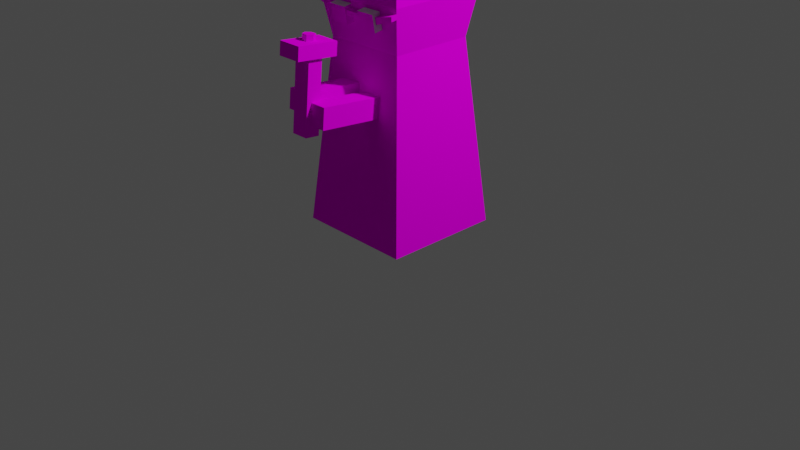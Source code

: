 # Source: engineer.blend  (saved by Blender 3.6.11; exported with 4.5.12 LTS)
import bpy
from mathutils import Matrix  # noqa: F401  (used for matrix-valued properties, if any)

bpy.ops.wm.read_factory_settings(use_empty=True)
scene = bpy.context.scene
scene.name = 'Scene'

# ---- collections
col_collection = bpy.data.collections.new('Collection'); scene.collection.children.link(col_collection)

# ---- images (referenced by path relative to the original .blend; pixels are not part of the script)
import os
ASSET_DIR = os.environ.get("B2B_ASSET_DIR", "")  # directory of the original .blend (textures are referenced by path, not embedded)
HERE = os.path.dirname(os.path.abspath(__file__))  # packed textures are extracted next to this script under _unpacked/

def load_image(name, relpath, width, height, colorspace="sRGB"):
    """Load a texture the original file referenced (path relative to the .blend, or extracted next to this script)."""
    p = next((c for c in (os.path.join(HERE, relpath), os.path.join(ASSET_DIR, relpath)) if relpath and os.path.exists(c)), "")
    if p:
        img = bpy.data.images.load(p, check_existing=True)
        img.name = name
    else:  # same state as the original file: an image datablock whose file is absent (Cycles renders it pink)
        img = bpy.data.images.new(name, width, height)
        img.source = "FILE"
        img.filepath = "//" + (relpath or name)
    img.colorspace_settings.name = colorspace
    return img
img_untitled = load_image('Untitled', '', 1024, 1024, 'sRGB')

# ---- materials (node trees are filled in below, after node groups)
mat_frontcolor = bpy.data.materials.new('FrontColor')
mat_frontcolor.use_transparent_shadow = False
mat_x = bpy.data.materials.new('_')
mat_x.use_transparent_shadow = False

# ---- material node trees
mat_frontcolor.use_nodes = True; mat_frontcolor.node_tree.nodes.clear()
_N = mat_frontcolor.node_tree.nodes; _L = mat_frontcolor.node_tree.links
n0 = _N.new('ShaderNodeOutputMaterial'); n0.name = 'Material Output'; n0.location = (300, 300)
n1 = _N.new('ShaderNodeBsdfDiffuse'); n1.name = 'Diffuse BSDF'; n1.location = (10, 300)
n1.inputs[1].default_value = 0.5
n2 = _N.new('ShaderNodeTexImage'); n2.name = 'Image Texture'; n2.location = (-280, 280)
n2.image = img_untitled
_L.new(n1.outputs[0], n0.inputs[0])
_L.new(n2.outputs[0], n1.inputs[0])
n0.is_active_output = True
mat_x.use_nodes = True; mat_x.node_tree.nodes.clear()
_N = mat_x.node_tree.nodes; _L = mat_x.node_tree.links
n0 = _N.new('ShaderNodeBsdfPrincipled'); n0.name = 'Principled BSDF'; n0.location = (10, 300)
n0.distribution = 'GGX'
n0.subsurface_method = 'RANDOM_WALK_SKIN'
n0.inputs[3].default_value = 1.45
n0.inputs[27].default_value = (0.0, 0.0, 0.0, 1.0)
n0.inputs[28].default_value = 1.0
n1 = _N.new('ShaderNodeOutputMaterial'); n1.name = 'Material Output'; n1.location = (300, 300)
_L.new(n0.outputs[0], n1.inputs[0])
n1.is_active_output = True

# ---- world
world_world = bpy.data.worlds.new('World'); scene.world = world_world
world_world.use_nodes = True; world_world.node_tree.nodes.clear()
_N = world_world.node_tree.nodes; _L = world_world.node_tree.links
n0 = _N.new('ShaderNodeOutputWorld'); n0.name = 'World Output'; n0.location = (300, 300)
n1 = _N.new('ShaderNodeBackground'); n1.name = 'Background'; n1.location = (10, 300)
n1.inputs[0].default_value = (0.05088, 0.05088, 0.05088, 1.0)
_L.new(n1.outputs[0], n0.inputs[0])
n0.is_active_output = True
world_world.color = (0.05088, 0.05088, 0.05088)
world_world.use_sun_shadow = False
world_world.sun_shadow_jitter_overblur = 0.0

# ---- cameras
cam_camera = bpy.data.cameras.new('Camera')
cam_camera.clip_end = 100.0
cam_camera.ortho_scale = 7.314

# ---- lights
light_light = bpy.data.lights.new('Light', 'POINT')
light_light.transmission_factor = 0.0
light_light.energy = 1000.0
light_light.shadow_soft_size = 0.1
light_light.shadow_maximum_resolution = 0.006
light_light.use_absolute_resolution = True

# ---- meshes
me_buildertemplateobj_colored = bpy.data.meshes.new('BuilderTemplateOBJ_Colored')
me_buildertemplateobj_colored.from_pydata([(0.009418, -1.008, 2.077), (-0.05248, -1.008, 2.077), (-0.05248, -1.003, 2.139), (0.009418, -1.003, 2.139), (0.1105, -0.8476, 2.062), (-0.1458, -0.8476, 2.062), (-0.08343, -1.062, 2.082), (-0.1458, -1.279, 2.102), (-0.05248, -1.115, 2.087), (0.1105, -1.279, 2.102), (-0.1458, -1.292, 1.967), (0.1105, -1.292, 1.967), (-0.1087, -1.144, 1.953), (-0.1087, -0.9959, 1.939), (-0.1458, -0.8604, 1.926), (0.1105, -0.8604, 1.926), (0.04037, -1.062, 2.082), (0.04037, -1.056, 2.144), (-0.05248, -1.109, 2.149), (0.009418, -1.109, 2.149), (-0.08343, -1.056, 2.144), (0.009418, -1.115, 2.087), (0.07341, -1.144, 1.953), (-0.1087, -1.212, 1.231), (0.07341, -1.212, 1.231), (-0.1087, -1.028, 1.603), (-0.1087, -1.126, 1.613), (-0.1087, -1.145, 1.415), (-0.1087, -1.046, 1.406), (-0.1087, -1.064, 1.217), (0.07341, -0.9959, 1.939), (0.07341, -1.034, 1.538), (0.03627, -1.034, 1.538), (0.03627, -1.053, 1.328), (0.07341, -1.053, 1.328), (0.07341, -1.064, 1.217), (-0.03443, -1.046, 1.406), (-0.03443, -1.028, 1.603), (0.07341, -1.152, 1.337), (0.07341, -1.132, 1.547), (0.2467, -1.152, 1.337), (0.03627, -0.4988, 1.276), (0.2467, -0.4988, 1.276), (0.2467, -1.132, 1.547), (0.03627, -0.4791, 1.485), (0.2467, -0.4791, 1.485), (-0.03443, -0.4915, 1.354), (-0.03443, -0.4729, 1.551), (0.4395, -0.4395, 1.906), (0.619, -0.619, 4.673e-08), (-0.619, -0.619, 4.673e-08), (-0.2325, -0.4915, 1.354), (-0.4395, -0.4395, 1.906), (-0.2325, -0.4729, 1.551), (-0.2325, -1.145, 1.415), (-0.2325, -1.126, 1.613), (-0.2827, -0.4769, 2.123), (-0.2827, -0.4889, 2.193), (-0.5009, -0.5009, 2.262), (0.5009, -0.5009, 2.262), (0.2867, -0.4889, 2.193), (0.2867, -0.4769, 2.123), (0.08867, -0.4769, 2.123), (0.08867, -0.4917, 2.209), (-0.08465, -0.4917, 2.209), (-0.08465, -0.4769, 2.123), (-0.2827, -0.5623, 2.109), (-0.2827, -0.5918, 2.279), (-0.2827, -0.5064, 2.294), (-0.2827, -0.5009, 2.262), (-0.2827, -0.5375, 2.256), (-0.2827, -0.5255, 2.186), (-0.08465, -0.5623, 2.109), (-0.08465, -0.5527, 2.198), (-0.08465, -0.5602, 2.242), (-0.08465, -0.4992, 2.252), (-0.08465, -0.5064, 2.294), (-0.08465, -0.5918, 2.279), (0.08867, -0.5527, 2.198), (0.08867, -0.5602, 2.242), (0.08867, -0.4992, 2.252), (0.08867, -0.5623, 2.109), (0.08867, -0.5918, 2.279), (0.08867, -0.5064, 2.294), (-0.5186, -0.5186, 2.364), (-0.5101, -0.5101, 2.316), (0.2867, -0.5064, 2.294), (0.2867, -0.5009, 2.262), (0.5101, -0.5101, 2.316), (0.5186, -0.5186, 2.364), (-0.5186, 0.5186, 2.364), (-0.4395, 0.4395, 1.906), (-0.4926, -0.4926, 2.699), (-0.4926, 0.4926, 2.699), (-0.1971, -0.1971, 2.872), (-0.1971, 0.1971, 2.872), (0.1971, -0.1971, 2.872), (0.1971, 0.1971, 2.872), (0.4926, -0.4926, 2.699), (0.4926, 0.4926, 2.699), (0.5186, 0.5186, 2.364), (0.4395, 0.4395, 1.906), (0.619, 0.619, -4.673e-08), (-0.619, 0.619, -4.673e-08), (0.5101, -0.5711, 2.305), (0.5009, -0.5619, 2.252), (0.2867, -0.5619, 2.252), (0.2867, -0.5918, 2.279), (0.2867, -0.5623, 2.109), (0.2867, -0.5499, 2.182), (-0.5009, -0.5375, 2.256), (-0.5101, -0.5467, 2.309)], [], [(0, 1, 2, 3), (4, 1, 0), (5, 1, 4), (1, 5, 6), (7, 6, 5), (6, 7, 8), (8, 7, 9), (10, 11, 9, 7), (10, 12, 11), (12, 10, 13), (14, 13, 10), (13, 14, 15), (15, 14, 5, 4), (14, 10, 7, 5), (4, 9, 11, 15), (4, 16, 9), (4, 0, 16), (16, 0, 3, 17), (18, 19, 17, 3, 2, 20), (8, 21, 19, 18), (8, 9, 21), (21, 9, 16), (21, 16, 17, 19), (6, 8, 18, 20), (1, 6, 20, 2), (11, 22, 15), (11, 12, 22), (12, 23, 24, 22), (13, 25, 26, 27, 28, 29, 23, 12), (30, 31, 32, 33, 34, 35, 29, 28, 36, 37, 25, 13), (35, 34, 38, 39, 31, 30, 22, 24), (40, 38, 34, 33, 41, 42), (43, 39, 38, 40), (44, 32, 31, 39, 43, 45), (41, 33, 32, 44), (44, 46, 41), (46, 44, 47), (44, 48, 47), (45, 48, 44), (42, 48, 45), (42, 49, 48), (49, 42, 50), (41, 50, 42), (51, 50, 41), (50, 51, 52), (52, 51, 53), (53, 51, 54, 55), (46, 36, 28, 27, 54, 51), (47, 37, 36, 46), (55, 26, 25, 37, 47, 53), (54, 27, 26, 55), (47, 48, 53), (52, 53, 48), (56, 57, 58, 52, 48, 59, 60, 61, 62, 63, 64, 65), (57, 56, 66, 67, 68, 69, 70, 71), (56, 65, 72, 66), (73, 74, 75, 76, 77, 72, 65, 64), (74, 73, 78, 79), (64, 63, 78, 73), (80, 79, 78, 63, 62, 81, 82, 83), (80, 75, 74, 79), (84, 85, 69, 68, 76, 75, 80, 83, 86, 87, 88, 89), (84, 90, 91, 52, 58, 85), (92, 93, 90, 84), (94, 95, 93, 92), (95, 94, 96, 97), (98, 96, 94, 92), (98, 99, 97, 96), (89, 100, 99, 98), (48, 101, 100, 89, 88, 59), (49, 102, 101, 48), (50, 103, 102, 49), (52, 91, 103, 50), (103, 91, 101, 102), (91, 90, 100, 101), (90, 93, 99, 100), (93, 95, 97, 99), (59, 88, 104, 105), (88, 87, 106, 104), (87, 86, 107, 108, 61, 60, 109, 106), (86, 83, 82, 107), (82, 81, 108, 107), (62, 61, 108, 81), (60, 59, 105, 109), (106, 109, 105, 104), (89, 98, 92, 84), (85, 58, 110, 111), (58, 57, 71, 110), (111, 110, 71, 70), (69, 85, 111, 70), (76, 68, 67, 77), (67, 66, 72, 77), (51, 41, 46), (42, 45, 43, 40), (30, 15, 22), (13, 15, 30), (24, 23, 29, 35)])
me_buildertemplateobj_colored.polygons.foreach_set('use_smooth', [True] * 97)
me_buildertemplateobj_colored.polygons.foreach_set('material_index', [0, 0, 0, 0, 0, 0, 0, 0, 0, 0, 0, 0, 0, 0, 0, 0, 0, 0, 0, 0, 0, 0, 0, 0, 0, 0, 0, 0, 0, 0, 0, 0, 0, 0, 0, 0, 0, 0, 0, 0, 0, 0, 0, 0, 0, 0, 0, 0, 0, 0, 0, 0, 0, 0, 1, 1, 0, 0, 0, 1, 0, 0, 0, 0, 1, 1, 1, 1, 0, 0, 0, 0, 0, 0, 0, 0, 1, 0, 0, 1, 1, 0, 1, 0, 0, 0, 0, 0, 0, 0, 1, 0, 0, 0, 0, 0, 0])
_k = set([(0, 1), (0, 3), (0, 16), (1, 2), (1, 6), (2, 3), (2, 20), (3, 17), (4, 5), (4, 9), (4, 15), (5, 7), (5, 14), (6, 8), (6, 20), (7, 9), (7, 10), (8, 18), (8, 21), (9, 11), (10, 11), (10, 14), (11, 15), (12, 13), (12, 22), (12, 23), (13, 25), (13, 30), (14, 15), (16, 17), (16, 21), (17, 19), (18, 19), (18, 20), (19, 21), (22, 24), (22, 30), (23, 24), (23, 29), (24, 35), (25, 26), (25, 37), (26, 27), (26, 55), (27, 28), (27, 54), (28, 29), (28, 36), (29, 35), (30, 31), (31, 32), (31, 39), (32, 33), (32, 44), (33, 34), (33, 41), (34, 35), (34, 38), (36, 37), (36, 46), (37, 47), (38, 39), (38, 40), (39, 43), (40, 42), (40, 43), (41, 42), (41, 44), (42, 45), (43, 45), (44, 45), (46, 47), (46, 51), (47, 53), (48, 49), (48, 52), (48, 59), (48, 101), (49, 50), (49, 102), (50, 52), (50, 103), (51, 53), (51, 54), (52, 58), (52, 91), (53, 55), (54, 55), (56, 57), (56, 65), (56, 66), (57, 58), (57, 71), (58, 85), (58, 110), (59, 60), (59, 88), (59, 105), (60, 61), (60, 109), (61, 62), (61, 108), (62, 63), (62, 81), (63, 64), (63, 78), (64, 65), (64, 73), (65, 72), (66, 67), (66, 72), (67, 68), (67, 77), (68, 69), (68, 76), (69, 70), (69, 85), (70, 71), (70, 111), (71, 110), (72, 77), (73, 74), (73, 78), (74, 75), (74, 79), (75, 76), (75, 80), (76, 77), (78, 79), (79, 80), (80, 83), (81, 82), (81, 108), (82, 83), (82, 107), (83, 86), (84, 85), (84, 89), (84, 90), (84, 92), (85, 111), (86, 87), (86, 107), (87, 88), (87, 106), (88, 89), (88, 104), (89, 98), (89, 100), (90, 91), (90, 93), (90, 100), (91, 101), (91, 103), (92, 93), (92, 94), (92, 98), (93, 95), (93, 99), (94, 95), (94, 96), (95, 97), (96, 97), (96, 98), (97, 99), (98, 99), (99, 100), (100, 101), (101, 102), (102, 103), (104, 105), (104, 106), (105, 109), (106, 109), (107, 108), (110, 111)])
me_buildertemplateobj_colored.attributes.new('sharp_edge', 'BOOLEAN', 'EDGE').data.foreach_set('value', [ (min(e.vertices), max(e.vertices)) in _k for e in me_buildertemplateobj_colored.edges])
_uv = me_buildertemplateobj_colored.uv_layers.new(name='UVMap')
_uv.uv.foreach_set('vector', [0.8564, 0.3954, 0.8702, 0.3954, 0.8702, 0.4092, 0.8564, 0.4092, 0.09379, 0.8561, 0.1301, 0.8921, 0.1163, 0.8921, 0.1509, 0.8561, 0.1301, 0.8921, 0.09379, 0.8561, 0.1301, 0.8921, 0.1509, 0.8561, 0.137, 0.9041, 0.1509, 0.9527, 0.137, 0.9041, 0.1509, 0.8561, 0.137, 0.9041, 0.1509, 0.9527, 0.1301, 0.916, 0.1301, 0.916, 0.1509, 0.9527, 0.09379, 0.9527, 0.8685, 0.6481, 0.8685, 0.591, 0.8988, 0.591, 0.8988, 0.6481, 0.152, 0.9527, 0.1603, 0.9196, 0.2092, 0.9527, 0.1603, 0.9196, 0.152, 0.9527, 0.1603, 0.8865, 0.152, 0.8561, 0.1603, 0.8865, 0.152, 0.9527, 0.1603, 0.8865, 0.152, 0.8561, 0.2092, 0.8561, 0.5139, 0.9251, 0.5139, 0.868, 0.5443, 0.868, 0.5443, 0.9251, 0.2406, 0.8561, 0.2406, 0.9527, 0.2103, 0.9527, 0.2103, 0.8561, 0.2721, 0.8561, 0.2721, 0.9527, 0.2417, 0.9527, 0.2417, 0.8561, 0.09379, 0.8561, 0.1094, 0.9041, 0.09379, 0.9527, 0.09379, 0.8561, 0.1163, 0.8921, 0.1094, 0.9041, 0.9102, 0.5757, 0.924, 0.5757, 0.924, 0.5894, 0.9102, 0.5894, 0.8553, 0.4023, 0.8553, 0.4161, 0.8434, 0.423, 0.8314, 0.4161, 0.8314, 0.4023, 0.8434, 0.3954, 0.8564, 0.4103, 0.8702, 0.4103, 0.8702, 0.4241, 0.8564, 0.4241, 0.1301, 0.916, 0.09379, 0.9527, 0.1163, 0.916, 0.1163, 0.916, 0.09379, 0.9527, 0.1094, 0.9041, 0.8713, 0.4103, 0.8851, 0.4103, 0.8851, 0.4241, 0.8713, 0.4241, 0.3888, 0.926, 0.4026, 0.926, 0.4026, 0.9398, 0.3888, 0.9398, 0.8862, 0.4103, 0.9, 0.4103, 0.9, 0.4241, 0.8862, 0.4241, 0.2092, 0.9527, 0.2009, 0.9196, 0.2092, 0.8561, 0.2092, 0.9527, 0.1603, 0.9196, 0.2009, 0.9196, 0.8314, 0.3943, 0.8314, 0.2328, 0.872, 0.2328, 0.872, 0.3943, 0.8731, 0.3943, 0.8731, 0.3192, 0.8952, 0.3192, 0.8952, 0.275, 0.8731, 0.275, 0.8731, 0.2328, 0.9062, 0.2328, 0.9062, 0.3943, 0.8685, 0.5899, 0.8685, 0.5001, 0.8768, 0.5001, 0.8768, 0.4532, 0.8685, 0.4532, 0.8685, 0.4283, 0.9091, 0.4283, 0.9091, 0.4706, 0.8925, 0.4706, 0.8925, 0.5148, 0.9091, 0.5148, 0.9091, 0.5899, 0.547, 0.7053, 0.547, 0.7301, 0.525, 0.7301, 0.525, 0.777, 0.547, 0.777, 0.547, 0.8669, 0.5139, 0.8669, 0.5139, 0.7053, 0.9542, 0.379, 0.9156, 0.379, 0.9156, 0.3569, 0.9073, 0.3569, 0.9073, 0.2328, 0.9542, 0.2328, 0.682, 0.9397, 0.6434, 0.9397, 0.6434, 0.8928, 0.682, 0.8928, 0.9571, 0.4283, 0.9571, 0.5525, 0.9488, 0.5525, 0.9488, 0.5746, 0.9102, 0.5746, 0.9102, 0.4283, 0.04745, 0.8561, 0.04745, 0.9803, 0.0005514, 0.9803, 0.0005514, 0.8561, 0.1466, 0.333, 0.1308, 0.3036, 0.1466, 0.2861, 0.1308, 0.3036, 0.1466, 0.333, 0.1308, 0.3477, 0.1466, 0.333, 0.2364, 0.4272, 0.1308, 0.3477, 0.1935, 0.333, 0.2364, 0.4272, 0.1466, 0.333, 0.1935, 0.2861, 0.2364, 0.4272, 0.1935, 0.333, 0.1935, 0.2861, 0.2764, 0.0005514, 0.2364, 0.4272, 0.2764, 0.0005514, 0.1935, 0.2861, 0.0005514, 0.0005514, 0.1466, 0.2861, 0.0005514, 0.0005514, 0.1935, 0.2861, 0.08667, 0.3036, 0.0005514, 0.0005514, 0.1466, 0.2861, 0.0005514, 0.0005514, 0.08667, 0.3036, 0.04055, 0.4272, 0.04055, 0.4272, 0.08667, 0.3036, 0.08667, 0.3477, 0.9352, 0.6606, 0.9793, 0.6606, 0.9793, 0.8068, 0.9352, 0.8068, 0.9793, 0.8079, 0.9793, 0.932, 0.9627, 0.932, 0.9627, 0.9541, 0.9352, 0.9541, 0.9352, 0.8079, 0.09269, 0.8561, 0.09269, 0.9803, 0.04855, 0.9803, 0.04855, 0.8561, 0.9994, 0.379, 0.9719, 0.379, 0.9719, 0.3569, 0.9553, 0.3569, 0.9553, 0.2328, 0.9994, 0.2328, 0.9073, 0.3801, 0.9349, 0.3801, 0.9349, 0.4242, 0.9073, 0.4242, 0.1308, 0.3477, 0.2364, 0.4272, 0.08667, 0.3477, 0.04055, 0.4272, 0.08667, 0.3477, 0.2364, 0.4272, 0.3266, 0.8799, 0.3422, 0.8799, 0.3579, 0.9285, 0.2775, 0.9148, 0.2775, 0.719, 0.3579, 0.7053, 0.3422, 0.753, 0.3266, 0.753, 0.3266, 0.7972, 0.3459, 0.7972, 0.3459, 0.8358, 0.3266, 0.8358, 0.8238, 0.9085, 0.8238, 0.8928, 0.8431, 0.8928, 0.8431, 0.9314, 0.8238, 0.9314, 0.8238, 0.9242, 0.8321, 0.9242, 0.8321, 0.9085, 0.9256, 0.8812, 0.9256, 0.9254, 0.9062, 0.9254, 0.9062, 0.8812, 0.9415, 0.3994, 0.9415, 0.4093, 0.9553, 0.4093, 0.9553, 0.4187, 0.936, 0.4187, 0.936, 0.3801, 0.9553, 0.3801, 0.9553, 0.3994, 0.8541, 0.9314, 0.8442, 0.9314, 0.8442, 0.8928, 0.8541, 0.8928, 0.3728, 0.926, 0.3728, 0.9646, 0.359, 0.9646, 0.359, 0.926, 0.932, 0.6202, 0.9458, 0.6202, 0.9458, 0.6103, 0.932, 0.6103, 0.932, 0.591, 0.9513, 0.591, 0.9513, 0.6296, 0.932, 0.6296, 0.3877, 0.926, 0.3877, 0.9646, 0.3739, 0.9646, 0.3739, 0.926, 0.8314, 0.0005514, 0.8425, 0.002433, 0.8546, 0.05311, 0.8473, 0.05311, 0.8473, 0.09724, 0.8568, 0.09724, 0.8568, 0.1359, 0.8473, 0.1359, 0.8473, 0.18, 0.8546, 0.18, 0.8425, 0.2298, 0.8314, 0.2317, 0.5545, 0.6595, 0.5545, 0.4283, 0.658, 0.446, 0.658, 0.6418, 0.5776, 0.6555, 0.5655, 0.6576, 0.6292, 0.6663, 0.6292, 0.8859, 0.5545, 0.8917, 0.5545, 0.6606, 0.4354, 0.7712, 0.4354, 0.859, 0.359, 0.9249, 0.359, 0.7053, 0.5545, 0.9806, 0.5545, 0.8928, 0.6423, 0.8928, 0.6423, 0.9806, 0.4365, 0.7053, 0.5128, 0.7712, 0.5128, 0.859, 0.4365, 0.9249, 0.8579, 0.2201, 0.8579, 0.0005514, 0.9342, 0.06642, 0.9342, 0.1542, 0.6303, 0.8917, 0.6303, 0.6606, 0.705, 0.6663, 0.705, 0.8859, 0.7627, 0.446, 0.7627, 0.6418, 0.6591, 0.6595, 0.6591, 0.4283, 0.6702, 0.4302, 0.6823, 0.4323, 0.2775, 0.0005514, 0.5534, 0.0005514, 0.5134, 0.4272, 0.3175, 0.4272, 0.5534, 0.4283, 0.5534, 0.7042, 0.2775, 0.7042, 0.2775, 0.4283, 0.7903, 0.4272, 0.5945, 0.4272, 0.5545, 0.0005514, 0.8303, 0.0005514, 0.2764, 0.4283, 0.2364, 0.855, 0.04055, 0.855, 0.0005514, 0.4283, 0.8674, 0.6418, 0.7638, 0.6595, 0.7638, 0.4283, 0.8674, 0.446, 0.7061, 0.6606, 0.7808, 0.6663, 0.7808, 0.8859, 0.7061, 0.8917, 0.8577, 0.6606, 0.934, 0.7264, 0.934, 0.8142, 0.8577, 0.8801, 0.9374, 0.5894, 0.9251, 0.5894, 0.9251, 0.5757, 0.9374, 0.5757, 0.8671, 0.9324, 0.8671, 0.8812, 0.8809, 0.8812, 0.8809, 0.9324, 0.9546, 0.2209, 0.9546, 0.2282, 0.9353, 0.2282, 0.9353, 0.1895, 0.9546, 0.1895, 0.9546, 0.2052, 0.9408, 0.2052, 0.9408, 0.2209, 0.7819, 0.8928, 0.7819, 0.9369, 0.7626, 0.9369, 0.7626, 0.8928, 0.7615, 0.9369, 0.7228, 0.9369, 0.7228, 0.8928, 0.7615, 0.8928, 0.8227, 0.8928, 0.8227, 0.9369, 0.8034, 0.9369, 0.8034, 0.8928, 0.9051, 0.8812, 0.9051, 0.9315, 0.8913, 0.9315, 0.8913, 0.8812, 0.916, 0.5959, 0.9309, 0.591, 0.9309, 0.6412, 0.92, 0.647, 0.7819, 0.6606, 0.8566, 0.6663, 0.8566, 0.8859, 0.7819, 0.8917, 0.8713, 0.4092, 0.8713, 0.3969, 0.8796, 0.3969, 0.8796, 0.4092, 0.882, 0.9323, 0.882, 0.8812, 0.8902, 0.8812, 0.8902, 0.9323, 0.9108, 0.6478, 0.9, 0.6421, 0.9, 0.591, 0.9149, 0.5958, 0.866, 0.8812, 0.866, 0.9333, 0.8577, 0.9333, 0.8577, 0.8812, 0.8023, 0.8928, 0.8023, 0.9369, 0.783, 0.9369, 0.783, 0.8928, 0.7217, 0.9369, 0.6831, 0.9369, 0.6831, 0.8928, 0.7217, 0.8928, 0.08667, 0.3036, 0.1466, 0.2861, 0.1308, 0.3036, 0.9353, 0.0005514, 0.9822, 0.0005514, 0.9822, 0.1468, 0.9353, 0.1468, 0.2009, 0.8865, 0.2092, 0.8561, 0.2009, 0.9196, 0.1603, 0.8865, 0.2092, 0.8561, 0.2009, 0.8865, 0.9684, 0.1479, 0.9684, 0.1884, 0.9353, 0.1884, 0.9353, 0.1479])
me_buildertemplateobj_colored.materials.append(mat_frontcolor)
me_buildertemplateobj_colored.materials.append(mat_x)
me_buildertemplateobj_colored.update()
me_buildertemplateobj_colored.normals_split_custom_set([tuple(v) for v in zip(*[iter([0.0, 0.9956, -0.09375, 0.0, 0.9956, -0.09375, 0.0, 0.9956, -0.09375, 0.0, 0.9956, -0.09375, -1.585e-05, 0.0937, 0.9956, 4.766e-05, 0.09371, 0.9956, -4.639e-05, 0.09371, 0.9956, 1.587e-05, 0.0937, 0.9956, 4.766e-05, 0.09371, 0.9956, -1.585e-05, 0.0937, 0.9956, 4.766e-05, 0.09371, 0.9956, 1.587e-05, 0.0937, 0.9956, 1.451e-05, 0.09372, 0.9956, -5.068e-06, 0.09371, 0.9956, 1.451e-05, 0.09372, 0.9956, 1.587e-05, 0.0937, 0.9956, 1.451e-05, 0.09372, 0.9956, -5.068e-06, 0.09371, 0.9956, -2.073e-05, 0.09372, 0.9956, -2.073e-05, 0.09372, 0.9956, -5.068e-06, 0.09371, 0.9956, 4.889e-06, 0.09371, 0.9956, 0.0, -0.9956, 0.09375, 0.0, -0.9956, 0.09375, 0.0, -0.9956, 0.09375, 0.0, -0.9956, 0.09375, 4.105e-06, -0.09374, -0.9956, 0.0, -0.09374, -0.9956, -4.621e-06, -0.09374, -0.9956, 0.0, -0.09374, -0.9956, 4.105e-06, -0.09374, -0.9956, 3.027e-05, -0.09375, -0.9956, 8.789e-06, -0.09376, -0.9956, 3.027e-05, -0.09375, -0.9956, 4.105e-06, -0.09374, -0.9956, 3.027e-05, -0.09375, -0.9956, 8.789e-06, -0.09376, -0.9956, -8.08e-06, -0.09376, -0.9956, 0.0, 0.9956, -0.09373, 0.0, 0.9956, -0.09373, 0.0, 0.9956, -0.09373, 0.0, 0.9956, -0.09373, -1.0, 2.368e-08, 0.0, -1.0, 2.368e-08, 0.0, -1.0, 2.368e-08, 0.0, -1.0, 2.368e-08, 0.0, 1.0, 0.0, 0.0, 1.0, 0.0, 0.0, 1.0, 0.0, 0.0, 1.0, 0.0, 0.0, -1.585e-05, 0.0937, 0.9956, -1.454e-05, 0.09372, 0.9956, 4.889e-06, 0.09371, 0.9956, -1.585e-05, 0.0937, 0.9956, -4.639e-05, 0.09371, 0.9956, -1.454e-05, 0.09372, 0.9956, 0.866, 0.4978, -0.04687, 0.866, 0.4978, -0.04687, 0.866, 0.4978, -0.04687, 0.866, 0.4978, -0.04687, 0.0, 0.09377, 0.9956, 0.0, 0.09377, 0.9956, 0.0, 0.09377, 0.9956, 0.0, 0.09377, 0.9956, 0.0, 0.09377, 0.9956, 0.0, 0.09377, 0.9956, 0.0, -0.9956, 0.09375, 0.0, -0.9956, 0.09375, 0.0, -0.9956, 0.09375, 0.0, -0.9956, 0.09375, -2.073e-05, 0.09372, 0.9956, 4.889e-06, 0.09371, 0.9956, 1.958e-05, 0.09372, 0.9956, 1.958e-05, 0.09372, 0.9956, 4.889e-06, 0.09371, 0.9956, -1.454e-05, 0.09372, 0.9956, 0.866, -0.4978, 0.04687, 0.866, -0.4978, 0.04687, 0.866, -0.4978, 0.04687, 0.866, -0.4978, 0.04687, -0.866, -0.4978, 0.04687, -0.866, -0.4978, 0.04687, -0.866, -0.4978, 0.04687, -0.866, -0.4978, 0.04687, -0.866, 0.4978, -0.04687, -0.866, 0.4978, -0.04687, -0.866, 0.4978, -0.04687, -0.866, 0.4978, -0.04687, -4.621e-06, -0.09374, -0.9956, -1.918e-05, -0.09374, -0.9956, -8.08e-06, -0.09376, -0.9956, -4.621e-06, -0.09374, -0.9956, 0.0, -0.09374, -0.9956, -1.918e-05, -0.09374, -0.9956, 0.0, -0.9956, 0.09374, 0.0, -0.9956, 0.09374, 0.0, -0.9956, 0.09374, 0.0, -0.9956, 0.09374, -1.0, 0.0, 0.0, -1.0, 0.0, 0.0, -1.0, 0.0, 0.0, -1.0, 0.0, 0.0, -1.0, 0.0, 0.0, -1.0, 0.0, 0.0, -1.0, 0.0, 0.0, -1.0, 0.0, 0.0, -3.844e-06, 0.9956, -0.09374, -3.844e-06, 0.9956, -0.09374, -3.844e-06, 0.9956, -0.09374, -3.844e-06, 0.9956, -0.09374, -3.844e-06, 0.9956, -0.09374, -3.844e-06, 0.9956, -0.09374, -3.844e-06, 0.9956, -0.09374, -3.844e-06, 0.9956, -0.09374, -3.844e-06, 0.9956, -0.09374, -3.844e-06, 0.9956, -0.09374, -3.844e-06, 0.9956, -0.09374, -3.844e-06, 0.9956, -0.09374, 1.0, 0.0, 0.0, 1.0, 0.0, 0.0, 1.0, 0.0, 0.0, 1.0, 0.0, 0.0, 1.0, 0.0, 0.0, 1.0, 0.0, 0.0, 1.0, 0.0, 0.0, 1.0, 0.0, 0.0, 4.435e-07, -0.09374, -0.9956, 4.435e-07, -0.09374, -0.9956, 4.435e-07, -0.09374, -0.9956, 4.435e-07, -0.09374, -0.9956, 4.435e-07, -0.09374, -0.9956, 4.435e-07, -0.09374, -0.9956, 0.0, -0.9956, 0.09374, 0.0, -0.9956, 0.09374, 0.0, -0.9956, 0.09374, 0.0, -0.9956, 0.09374, -1.242e-05, 0.09374, 0.9956, -1.242e-05, 0.09374, 0.9956, -1.242e-05, 0.09374, 0.9956, -1.242e-05, 0.09374, 0.9956, -1.242e-05, 0.09374, 0.9956, -1.242e-05, 0.09374, 0.9956, -1.0, 0.0, 0.0, -1.0, 0.0, 0.0, -1.0, 0.0, 0.0, -1.0, 0.0, 0.0, -6.469e-07, -0.9956, 0.09374, -7.308e-07, -0.9956, 0.09374, 8.089e-08, -0.9956, 0.09374, -7.308e-07, -0.9956, 0.09374, -6.469e-07, -0.9956, 0.09374, -9.695e-08, -0.9956, 0.09374, -6.469e-07, -0.9956, 0.09374, 2.011e-07, -0.9956, 0.09374, -9.695e-08, -0.9956, 0.09374, 5.924e-06, -0.9956, 0.09374, 2.011e-07, -0.9956, 0.09374, -6.469e-07, -0.9956, 0.09374, -1.001e-06, -0.9956, 0.09374, 2.011e-07, -0.9956, 0.09374, 5.924e-06, -0.9956, 0.09374, -1.001e-06, -0.9956, 0.09374, -3.874e-07, -0.9956, 0.09374, 2.011e-07, -0.9956, 0.09374, -3.874e-07, -0.9956, 0.09374, -1.001e-06, -0.9956, 0.09374, 3.746e-07, -0.9956, 0.09374, 8.089e-08, -0.9956, 0.09374, 3.746e-07, -0.9956, 0.09374, -1.001e-06, -0.9956, 0.09374, 7.85e-07, -0.9956, 0.09374, 3.746e-07, -0.9956, 0.09374, 8.089e-08, -0.9956, 0.09374, 3.746e-07, -0.9956, 0.09374, 7.85e-07, -0.9956, 0.09374, -2.556e-07, -0.9956, 0.09374, -2.556e-07, -0.9956, 0.09374, 7.85e-07, -0.9956, 0.09374, -4.389e-06, -0.9956, 0.09374, -1.0, 0.0, 0.0, -1.0, 0.0, 0.0, -1.0, 0.0, 0.0, -1.0, 0.0, 0.0, -9.723e-07, -0.09374, -0.9956, -9.723e-07, -0.09374, -0.9956, -9.723e-07, -0.09374, -0.9956, -9.723e-07, -0.09374, -0.9956, -9.723e-07, -0.09374, -0.9956, -9.723e-07, -0.09374, -0.9956, 1.0, 7.385e-09, 0.0, 1.0, 7.385e-09, 0.0, 1.0, 7.385e-09, 0.0, 1.0, 7.385e-09, 0.0, -2.82e-05, 0.09375, 0.9956, -2.82e-05, 0.09375, 0.9956, -2.82e-05, 0.09375, 0.9956, -2.82e-05, 0.09375, 0.9956, -2.82e-05, 0.09375, 0.9956, -2.82e-05, 0.09375, 0.9956, 0.0, -0.9956, 0.09375, 0.0, -0.9956, 0.09375, 0.0, -0.9956, 0.09375, 0.0, -0.9956, 0.09375, -9.695e-08, -0.9956, 0.09374, 2.011e-07, -0.9956, 0.09374, -4.389e-06, -0.9956, 0.09374, -2.556e-07, -0.9956, 0.09374, -4.389e-06, -0.9956, 0.09374, 2.011e-07, -0.9956, 0.09374, 0.0, -0.9854, -0.1702, 0.0, -0.9854, -0.1702, 0.0, -0.9854, -0.1702, 0.0, -0.9854, -0.1702, 0.0, -0.9854, -0.1702, 0.0, -0.9854, -0.1702, 0.0, -0.9854, -0.1702, 0.0, -0.9854, -0.1702, 0.0, -0.9854, -0.1702, 0.0, -0.9854, -0.1702, 0.0, -0.9854, -0.1702, 0.0, -0.9854, -0.1702, -1.0, 0.0, 0.0, -1.0, 0.0, 0.0, -1.0, 0.0, 0.0, -1.0, 0.0, 0.0, -1.0, 0.0, 0.0, -1.0, 0.0, 0.0, -1.0, 0.0, 0.0, -1.0, 0.0, 0.0, 0.0, 0.17, -0.9854, 0.0, 0.17, -0.9854, 0.0, 0.17, -0.9854, 0.0, 0.17, -0.9854, 1.0, 0.0, 0.0, 1.0, 0.0, 0.0, 1.0, 0.0, 0.0, 1.0, 0.0, 0.0, 1.0, 0.0, 0.0, 1.0, 0.0, 0.0, 1.0, 0.0, 0.0, 1.0, 0.0, 0.0, 0.0, -0.9854, -0.1702, 0.0, -0.9854, -0.1702, 0.0, -0.9854, -0.1702, 0.0, -0.9854, -0.1702, 0.0, 0.1702, -0.9854, 0.0, 0.1702, -0.9854, 0.0, 0.1702, -0.9854, 0.0, 0.1702, -0.9854, -1.0, -1.043e-07, 0.0, -1.0, -1.043e-07, 0.0, -1.0, -1.043e-07, 0.0, -1.0, -1.043e-07, 0.0, -1.0, -1.043e-07, 0.0, -1.0, -1.043e-07, 0.0, -1.0, -1.043e-07, 0.0, -1.0, -1.043e-07, 0.0, 0.0, -0.1702, 0.9854, 0.0, -0.1702, 0.9854, 0.0, -0.1702, 0.9854, 0.0, -0.1702, 0.9854, 0.0, -0.9854, -0.1702, 0.0, -0.9854, -0.1702, 0.0, -0.9854, -0.1702, 0.0, -0.9854, -0.1702, 0.0, -0.9854, -0.1702, 0.0, -0.9854, -0.1702, 0.0, -0.9854, -0.1702, 0.0, -0.9854, -0.1702, 0.0, -0.9854, -0.1702, 0.0, -0.9854, -0.1702, 0.0, -0.9854, -0.1702, 0.0, -0.9854, -0.1702, -0.9854, 5.019e-08, -0.1702, -0.9854, 5.019e-08, -0.1702, -0.9854, 5.019e-08, -0.1702, -0.9854, 5.019e-08, -0.1702, -0.9854, 5.019e-08, -0.1702, -0.9854, 5.019e-08, -0.1702, -0.997, 0.0, 0.07734, -0.997, 0.0, 0.07734, -0.997, 0.0, 0.07734, -0.997, 0.0, 0.07734, -0.5058, 0.0, 0.8627, -0.5058, 0.0, 0.8627, -0.5058, 0.0, 0.8627, -0.5058, 0.0, 0.8627, 0.0, 0.0, 1.0, 0.0, 0.0, 1.0, 0.0, 0.0, 1.0, 0.0, 0.0, 1.0, 0.0, -0.5058, 0.8627, 0.0, -0.5058, 0.8627, 0.0, -0.5058, 0.8627, 0.0, -0.5058, 0.8627, 0.5058, 0.0, 0.8627, 0.5058, 0.0, 0.8627, 0.5058, 0.0, 0.8627, 0.5058, 0.0, 0.8627, 0.997, 0.0, 0.07734, 0.997, 0.0, 0.07734, 0.997, 0.0, 0.07734, 0.997, 0.0, 0.07734, 0.9854, -5.981e-07, -0.1702, 0.9854, -5.981e-07, -0.1702, 0.9854, -5.981e-07, -0.1702, 0.9854, -5.981e-07, -0.1702, 0.9854, -5.981e-07, -0.1702, 0.9854, -5.981e-07, -0.1702, 0.9956, 0.0, 0.09374, 0.9956, 0.0, 0.09374, 0.9956, 0.0, 0.09374, 0.9956, 0.0, 0.09374, 0.0, -7.55e-08, -1.0, 0.0, -7.55e-08, -1.0, 0.0, -7.55e-08, -1.0, 0.0, -7.55e-08, -1.0, -0.9956, 2.854e-08, 0.09374, -0.9956, 2.854e-08, 0.09374, -0.9956, 2.854e-08, 0.09374, -0.9956, 2.854e-08, 0.09374, 0.0, 0.9956, 0.09374, 0.0, 0.9956, 0.09374, 0.0, 0.9956, 0.09374, 0.0, 0.9956, 0.09374, 0.0, 0.9854, -0.1702, 0.0, 0.9854, -0.1702, 0.0, 0.9854, -0.1702, 0.0, 0.9854, -0.1702, 0.0, 0.997, 0.07734, 0.0, 0.997, 0.07734, 0.0, 0.997, 0.07734, 0.0, 0.997, 0.07734, 0.0, 0.5058, 0.8627, 0.0, 0.5058, 0.8627, 0.0, 0.5058, 0.8627, 0.0, 0.5058, 0.8627, 0.9858, 0.02855, -0.1653, 0.9858, 0.02855, -0.1653, 0.9858, 0.02855, -0.1653, 0.9858, 0.02855, -0.1653, -0.2362, -0.1654, 0.9575, -0.2362, -0.1654, 0.9575, -0.2362, -0.1654, 0.9575, -0.2362, -0.1654, 0.9575, 1.0, 1.747e-07, 0.0, 1.0, 1.747e-07, 0.0, 1.0, 1.747e-07, 0.0, 1.0, 1.747e-07, 0.0, 1.0, 1.747e-07, 0.0, 1.0, 1.747e-07, 0.0, 1.0, 1.747e-07, 0.0, 1.0, 1.747e-07, 0.0, 0.0, -0.1702, 0.9854, 0.0, -0.1702, 0.9854, 0.0, -0.1702, 0.9854, 0.0, -0.1702, 0.9854, 0.0, -0.9854, -0.1702, 0.0, -0.9854, -0.1702, 0.0, -0.9854, -0.1702, 0.0, -0.9854, -0.1702, 0.0, 0.17, -0.9854, 0.0, 0.17, -0.9854, 0.0, 0.17, -0.9854, 0.0, 0.17, -0.9854, 0.3123, 0.1617, -0.9361, 0.3123, 0.1617, -0.9361, 0.3123, 0.1617, -0.9361, 0.3123, 0.1617, -0.9361, -1.395e-07, -0.9854, -0.1702, -1.395e-07, -0.9854, -0.1702, -1.395e-07, -0.9854, -0.1702, -1.395e-07, -0.9854, -0.1702, 0.0, -0.997, 0.07734, 0.0, -0.997, 0.07734, 0.0, -0.997, 0.07734, 0.0, -0.997, 0.07734, -0.9858, 0.02857, -0.1653, -0.9858, 0.02857, -0.1653, -0.9858, 0.02857, -0.1653, -0.9858, 0.02857, -0.1653, -0.3071, 0.1621, -0.9378, -0.3071, 0.1621, -0.9378, -0.3071, 0.1621, -0.9378, -0.3071, 0.1621, -0.9378, 0.0, -0.9854, -0.1702, 0.0, -0.9854, -0.1702, 0.0, -0.9854, -0.1702, 0.0, -0.9854, -0.1702, 0.2323, -0.1656, 0.9584, 0.2323, -0.1656, 0.9584, 0.2323, -0.1656, 0.9584, 0.2323, -0.1656, 0.9584, 0.0, -0.1702, 0.9854, 0.0, -0.1702, 0.9854, 0.0, -0.1702, 0.9854, 0.0, -0.1702, 0.9854, 0.0, -0.9854, -0.1702, 0.0, -0.9854, -0.1702, 0.0, -0.9854, -0.1702, 0.0, -0.9854, -0.1702, 7.85e-07, -0.9956, 0.09374, 8.089e-08, -0.9956, 0.09374, -7.308e-07, -0.9956, 0.09374, 1.0, 0.0, 0.0, 1.0, 0.0, 0.0, 1.0, 0.0, 0.0, 1.0, 0.0, 0.0, -3.955e-05, -0.09375, -0.9956, -8.08e-06, -0.09376, -0.9956, -1.918e-05, -0.09374, -0.9956, 3.027e-05, -0.09375, -0.9956, -8.08e-06, -0.09376, -0.9956, -3.955e-05, -0.09375, -0.9956, 0.0, -0.09374, -0.9956, 0.0, -0.09374, -0.9956, 0.0, -0.09374, -0.9956, 0.0, -0.09374, -0.9956])] * 3)])

# ---- objects
ob_light = bpy.data.objects.new('Light', light_light)
ob_camera = bpy.data.objects.new('Camera', cam_camera)
ob_buildertemplateobj_colored = bpy.data.objects.new('BuilderTemplateOBJ_Colored', me_buildertemplateobj_colored)

# ---- transforms, parenting, visibility, modifiers, constraints
ob_light.location = (4.076, 1.005, 5.904)
ob_light.rotation_euler = (0.6503, 0.05522, 1.866)
ob_light.lock_rotations_4d = False
ob_light.empty_display_type = 'ARROWS'
ob_light.color = (0.0, 0.0, 0.0, 0.0)
ob_light.lineart.crease_threshold = 0.0
ob_camera.location = (7.359, -6.926, 4.958)
ob_camera.rotation_euler = (1.109, 0.0, 0.8149)
ob_camera.lock_rotations_4d = False
ob_camera.empty_display_type = 'ARROWS'
ob_camera.color = (0.0, 0.0, 0.0, 0.0)
ob_camera.display_type = 'WIRE'
ob_camera.lineart.crease_threshold = 0.0
ob_buildertemplateobj_colored.location = (0.0, 0.0, 0.0)

# ---- collection membership
col_collection.objects.link(ob_light)
col_collection.objects.link(ob_camera)
col_collection.objects.link(ob_buildertemplateobj_colored)

# ---- scene / render settings (as saved in the file)
scene.camera = ob_camera
scene.frame_start = 1; scene.frame_end = 250; scene.frame_set(1)
scene.render.engine = 'BLENDER_EEVEE_NEXT'
scene.cycles.sampling_pattern = 'TABULATED_SOBOL'
scene.view_settings.view_transform = 'Filmic'
bpy.context.view_layer.update()
